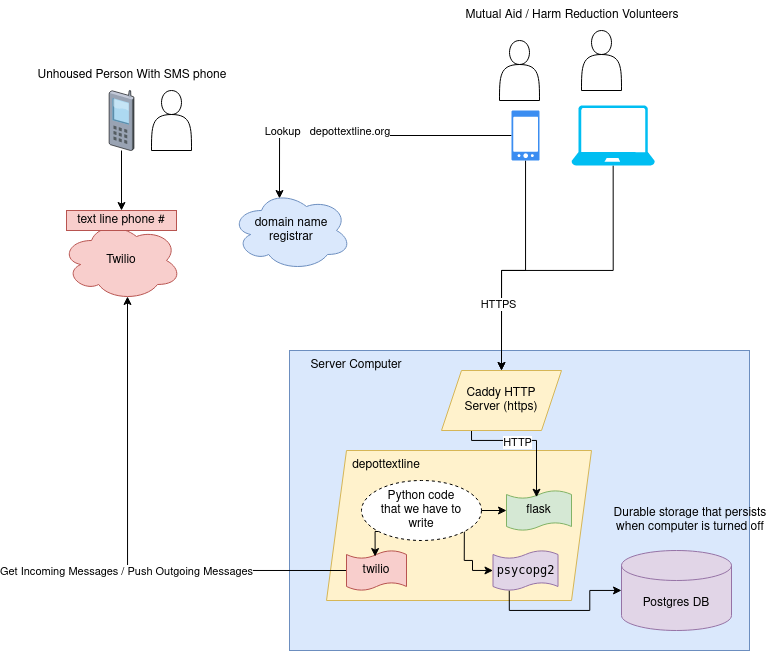

The diagram above was exported from draw.io. Its source (the exported page's mxGraphModel, read from the mxfile embedded in the PNG):
<mxGraphModel dx="2241" dy="929" grid="1" gridSize="10" guides="1" tooltips="1" connect="1" arrows="1" fold="1" page="1" pageScale="1" pageWidth="850" pageHeight="1100" math="0" shadow="0">
  <root>
    <mxCell id="0" />
    <mxCell id="1" parent="0" />
    <mxCell id="8vDcoj9WbDl6SaTZpuKk-1" value="" style="rounded=0;whiteSpace=wrap;html=1;fillColor=#dae8fc;strokeColor=#6c8ebf;" vertex="1" parent="1">
      <mxGeometry x="248" y="360" width="460" height="300" as="geometry" />
    </mxCell>
    <mxCell id="8vDcoj9WbDl6SaTZpuKk-2" value="Twilio" style="ellipse;shape=cloud;whiteSpace=wrap;html=1;fillColor=#f8cecc;strokeColor=#b85450;" vertex="1" parent="1">
      <mxGeometry x="20" y="230" width="120" height="80" as="geometry" />
    </mxCell>
    <mxCell id="8vDcoj9WbDl6SaTZpuKk-24" style="edgeStyle=orthogonalEdgeStyle;rounded=0;orthogonalLoop=1;jettySize=auto;html=1;entryX=0.5;entryY=0;entryDx=0;entryDy=0;" edge="1" parent="1" source="8vDcoj9WbDl6SaTZpuKk-3" target="8vDcoj9WbDl6SaTZpuKk-23">
      <mxGeometry relative="1" as="geometry" />
    </mxCell>
    <mxCell id="8vDcoj9WbDl6SaTZpuKk-3" value="" style="verticalLabelPosition=bottom;sketch=0;aspect=fixed;html=1;verticalAlign=top;strokeColor=none;align=center;outlineConnect=0;shape=mxgraph.citrix.cell_phone;" vertex="1" parent="1">
      <mxGeometry x="67.5" y="100" width="25" height="60" as="geometry" />
    </mxCell>
    <mxCell id="8vDcoj9WbDl6SaTZpuKk-4" value="" style="shape=parallelogram;perimeter=parallelogramPerimeter;whiteSpace=wrap;html=1;fixedSize=1;fillColor=#fff2cc;strokeColor=#d6b656;" vertex="1" parent="1">
      <mxGeometry x="285" y="460" width="265" height="150" as="geometry" />
    </mxCell>
    <mxCell id="8vDcoj9WbDl6SaTZpuKk-5" value="Server Computer " style="text;html=1;strokeColor=none;fillColor=none;align=center;verticalAlign=middle;whiteSpace=wrap;rounded=0;" vertex="1" parent="1">
      <mxGeometry x="250" y="360" width="130" height="30" as="geometry" />
    </mxCell>
    <mxCell id="8vDcoj9WbDl6SaTZpuKk-6" value="depottextline" style="text;html=1;strokeColor=none;fillColor=none;align=center;verticalAlign=middle;whiteSpace=wrap;rounded=0;" vertex="1" parent="1">
      <mxGeometry x="305" y="460" width="80" height="30" as="geometry" />
    </mxCell>
    <mxCell id="8vDcoj9WbDl6SaTZpuKk-25" style="edgeStyle=orthogonalEdgeStyle;rounded=0;orthogonalLoop=1;jettySize=auto;html=1;exitX=0;exitY=0.5;exitDx=0;exitDy=0;exitPerimeter=0;entryX=0.55;entryY=0.95;entryDx=0;entryDy=0;entryPerimeter=0;" edge="1" parent="1" source="8vDcoj9WbDl6SaTZpuKk-7" target="8vDcoj9WbDl6SaTZpuKk-2">
      <mxGeometry relative="1" as="geometry" />
    </mxCell>
    <mxCell id="8vDcoj9WbDl6SaTZpuKk-26" value="Get Incoming Messages / Push Outgoing Messages" style="edgeLabel;html=1;align=center;verticalAlign=middle;resizable=0;points=[];" vertex="1" connectable="0" parent="8vDcoj9WbDl6SaTZpuKk-25">
      <mxGeometry x="-0.1541" y="-1" relative="1" as="geometry">
        <mxPoint x="-12" y="1" as="offset" />
      </mxGeometry>
    </mxCell>
    <mxCell id="8vDcoj9WbDl6SaTZpuKk-7" value="twilio" style="shape=tape;whiteSpace=wrap;html=1;fillColor=#f8cecc;strokeColor=#b85450;size=0.2;" vertex="1" parent="1">
      <mxGeometry x="305" y="560" width="60" height="40" as="geometry" />
    </mxCell>
    <mxCell id="8vDcoj9WbDl6SaTZpuKk-28" style="edgeStyle=orthogonalEdgeStyle;rounded=0;orthogonalLoop=1;jettySize=auto;html=1;exitX=0.25;exitY=1;exitDx=0;exitDy=0;exitPerimeter=0;" edge="1" parent="1" source="8vDcoj9WbDl6SaTZpuKk-8" target="8vDcoj9WbDl6SaTZpuKk-27">
      <mxGeometry relative="1" as="geometry" />
    </mxCell>
    <mxCell id="8vDcoj9WbDl6SaTZpuKk-8" value="&lt;code class=&quot;code-inner&quot;&gt;&lt;span class=&quot;nx&quot;&gt;psycopg2&lt;/span&gt;&lt;/code&gt;" style="shape=tape;whiteSpace=wrap;html=1;fillColor=#e1d5e7;strokeColor=#9673a6;size=0.2;" vertex="1" parent="1">
      <mxGeometry x="451.5" y="560" width="65" height="40" as="geometry" />
    </mxCell>
    <mxCell id="8vDcoj9WbDl6SaTZpuKk-9" value="flask" style="shape=tape;whiteSpace=wrap;html=1;fillColor=#d5e8d4;strokeColor=#82b366;size=0.2;" vertex="1" parent="1">
      <mxGeometry x="465" y="500" width="65" height="40" as="geometry" />
    </mxCell>
    <mxCell id="8vDcoj9WbDl6SaTZpuKk-14" style="edgeStyle=orthogonalEdgeStyle;rounded=0;orthogonalLoop=1;jettySize=auto;html=1;entryX=0.5;entryY=0;entryDx=0;entryDy=0;" edge="1" parent="1" source="8vDcoj9WbDl6SaTZpuKk-10" target="8vDcoj9WbDl6SaTZpuKk-29">
      <mxGeometry relative="1" as="geometry">
        <Array as="points">
          <mxPoint x="484" y="280" />
          <mxPoint x="460" y="280" />
        </Array>
      </mxGeometry>
    </mxCell>
    <mxCell id="8vDcoj9WbDl6SaTZpuKk-33" style="edgeStyle=orthogonalEdgeStyle;rounded=0;orthogonalLoop=1;jettySize=auto;html=1;entryX=0.4;entryY=0.1;entryDx=0;entryDy=0;entryPerimeter=0;" edge="1" parent="1" source="8vDcoj9WbDl6SaTZpuKk-10" target="8vDcoj9WbDl6SaTZpuKk-32">
      <mxGeometry relative="1" as="geometry" />
    </mxCell>
    <mxCell id="8vDcoj9WbDl6SaTZpuKk-34" value="Lookup&amp;nbsp;&amp;nbsp; depottextline.org" style="edgeLabel;html=1;align=center;verticalAlign=middle;resizable=0;points=[];" vertex="1" connectable="0" parent="8vDcoj9WbDl6SaTZpuKk-33">
      <mxGeometry x="0.2553" y="-5" relative="1" as="geometry">
        <mxPoint as="offset" />
      </mxGeometry>
    </mxCell>
    <mxCell id="8vDcoj9WbDl6SaTZpuKk-10" value="" style="sketch=0;html=1;aspect=fixed;strokeColor=none;shadow=0;align=center;verticalAlign=top;fillColor=#3B8DF1;shape=mxgraph.gcp2.phone_android" vertex="1" parent="1">
      <mxGeometry x="470" y="120" width="28" height="50" as="geometry" />
    </mxCell>
    <mxCell id="8vDcoj9WbDl6SaTZpuKk-15" style="edgeStyle=orthogonalEdgeStyle;rounded=0;orthogonalLoop=1;jettySize=auto;html=1;exitX=0.5;exitY=1;exitDx=0;exitDy=0;exitPerimeter=0;entryX=0.5;entryY=0;entryDx=0;entryDy=0;" edge="1" parent="1" source="8vDcoj9WbDl6SaTZpuKk-12" target="8vDcoj9WbDl6SaTZpuKk-29">
      <mxGeometry relative="1" as="geometry">
        <mxPoint x="440" y="420" as="targetPoint" />
        <Array as="points">
          <mxPoint x="572" y="280" />
          <mxPoint x="460" y="280" />
        </Array>
      </mxGeometry>
    </mxCell>
    <mxCell id="8vDcoj9WbDl6SaTZpuKk-16" value="HTTPS" style="edgeLabel;html=1;align=center;verticalAlign=middle;resizable=0;points=[];" vertex="1" connectable="0" parent="8vDcoj9WbDl6SaTZpuKk-15">
      <mxGeometry x="0.2025" y="1" relative="1" as="geometry">
        <mxPoint x="-30" y="32" as="offset" />
      </mxGeometry>
    </mxCell>
    <mxCell id="8vDcoj9WbDl6SaTZpuKk-12" value="" style="verticalLabelPosition=bottom;html=1;verticalAlign=top;align=center;strokeColor=none;fillColor=#00BEF2;shape=mxgraph.azure.laptop;pointerEvents=1;" vertex="1" parent="1">
      <mxGeometry x="530" y="115" width="83.33" height="60" as="geometry" />
    </mxCell>
    <mxCell id="8vDcoj9WbDl6SaTZpuKk-18" value="" style="shape=actor;whiteSpace=wrap;html=1;" vertex="1" parent="1">
      <mxGeometry x="458" y="50" width="40" height="60" as="geometry" />
    </mxCell>
    <mxCell id="8vDcoj9WbDl6SaTZpuKk-19" value="" style="shape=actor;whiteSpace=wrap;html=1;" vertex="1" parent="1">
      <mxGeometry x="540" y="40" width="40" height="60" as="geometry" />
    </mxCell>
    <mxCell id="8vDcoj9WbDl6SaTZpuKk-20" value="Mutual Aid / Harm Reduction Volunteers" style="text;html=1;strokeColor=none;fillColor=none;align=center;verticalAlign=middle;whiteSpace=wrap;rounded=0;" vertex="1" parent="1">
      <mxGeometry x="410" y="10" width="242" height="30" as="geometry" />
    </mxCell>
    <mxCell id="8vDcoj9WbDl6SaTZpuKk-21" value="Unhoused Person With SMS phone" style="text;html=1;strokeColor=none;fillColor=none;align=center;verticalAlign=middle;whiteSpace=wrap;rounded=0;" vertex="1" parent="1">
      <mxGeometry x="-30" y="70" width="242" height="30" as="geometry" />
    </mxCell>
    <mxCell id="8vDcoj9WbDl6SaTZpuKk-22" value="" style="shape=actor;whiteSpace=wrap;html=1;" vertex="1" parent="1">
      <mxGeometry x="110" y="100" width="40" height="60" as="geometry" />
    </mxCell>
    <mxCell id="8vDcoj9WbDl6SaTZpuKk-23" value="text line phone #" style="rounded=0;whiteSpace=wrap;html=1;fillColor=#f8cecc;strokeColor=#b85450;" vertex="1" parent="1">
      <mxGeometry x="25" y="220" width="110" height="20" as="geometry" />
    </mxCell>
    <mxCell id="8vDcoj9WbDl6SaTZpuKk-27" value="Postgres DB" style="shape=cylinder3;whiteSpace=wrap;html=1;boundedLbl=1;backgroundOutline=1;size=15;fillColor=#e1d5e7;strokeColor=#9673a6;" vertex="1" parent="1">
      <mxGeometry x="580" y="560" width="110" height="80" as="geometry" />
    </mxCell>
    <mxCell id="8vDcoj9WbDl6SaTZpuKk-30" style="edgeStyle=orthogonalEdgeStyle;rounded=0;orthogonalLoop=1;jettySize=auto;html=1;exitX=0.25;exitY=1;exitDx=0;exitDy=0;entryX=0.462;entryY=0.168;entryDx=0;entryDy=0;entryPerimeter=0;" edge="1" parent="1" source="8vDcoj9WbDl6SaTZpuKk-29" target="8vDcoj9WbDl6SaTZpuKk-9">
      <mxGeometry relative="1" as="geometry">
        <Array as="points">
          <mxPoint x="430" y="450" />
          <mxPoint x="495" y="450" />
        </Array>
      </mxGeometry>
    </mxCell>
    <mxCell id="8vDcoj9WbDl6SaTZpuKk-31" value="HTTP" style="edgeLabel;html=1;align=center;verticalAlign=middle;resizable=0;points=[];" vertex="1" connectable="0" parent="8vDcoj9WbDl6SaTZpuKk-30">
      <mxGeometry x="-0.1811" y="1" relative="1" as="geometry">
        <mxPoint x="-34" y="-19" as="offset" />
      </mxGeometry>
    </mxCell>
    <mxCell id="8vDcoj9WbDl6SaTZpuKk-35" value="HTTP" style="edgeLabel;html=1;align=center;verticalAlign=middle;resizable=0;points=[];" vertex="1" connectable="0" parent="8vDcoj9WbDl6SaTZpuKk-30">
      <mxGeometry x="-0.1542" y="-1" relative="1" as="geometry">
        <mxPoint as="offset" />
      </mxGeometry>
    </mxCell>
    <mxCell id="8vDcoj9WbDl6SaTZpuKk-29" value="&lt;div&gt;Caddy HTTP&lt;/div&gt;&lt;div&gt;Server (https)&lt;br&gt;&lt;/div&gt;" style="shape=parallelogram;perimeter=parallelogramPerimeter;whiteSpace=wrap;html=1;fixedSize=1;fillColor=#fff2cc;strokeColor=#d6b656;" vertex="1" parent="1">
      <mxGeometry x="400" y="380" width="120" height="60" as="geometry" />
    </mxCell>
    <mxCell id="8vDcoj9WbDl6SaTZpuKk-32" value="&lt;div&gt;domain name&lt;/div&gt;&lt;div&gt;registrar&lt;br&gt;&lt;/div&gt;" style="ellipse;shape=cloud;whiteSpace=wrap;html=1;fillColor=#dae8fc;strokeColor=#6c8ebf;" vertex="1" parent="1">
      <mxGeometry x="190" y="200" width="120" height="80" as="geometry" />
    </mxCell>
    <mxCell id="8vDcoj9WbDl6SaTZpuKk-37" style="edgeStyle=orthogonalEdgeStyle;rounded=0;orthogonalLoop=1;jettySize=auto;html=1;exitX=0;exitY=1;exitDx=0;exitDy=0;entryX=0.477;entryY=0.151;entryDx=0;entryDy=0;entryPerimeter=0;" edge="1" parent="1" source="8vDcoj9WbDl6SaTZpuKk-36" target="8vDcoj9WbDl6SaTZpuKk-7">
      <mxGeometry relative="1" as="geometry" />
    </mxCell>
    <mxCell id="8vDcoj9WbDl6SaTZpuKk-38" style="edgeStyle=orthogonalEdgeStyle;rounded=0;orthogonalLoop=1;jettySize=auto;html=1;exitX=1;exitY=0.5;exitDx=0;exitDy=0;entryX=0;entryY=0.5;entryDx=0;entryDy=0;entryPerimeter=0;" edge="1" parent="1" source="8vDcoj9WbDl6SaTZpuKk-36" target="8vDcoj9WbDl6SaTZpuKk-9">
      <mxGeometry relative="1" as="geometry" />
    </mxCell>
    <mxCell id="8vDcoj9WbDl6SaTZpuKk-39" style="edgeStyle=orthogonalEdgeStyle;rounded=0;orthogonalLoop=1;jettySize=auto;html=1;exitX=1;exitY=1;exitDx=0;exitDy=0;entryX=0;entryY=0.5;entryDx=0;entryDy=0;entryPerimeter=0;" edge="1" parent="1" source="8vDcoj9WbDl6SaTZpuKk-36" target="8vDcoj9WbDl6SaTZpuKk-8">
      <mxGeometry relative="1" as="geometry">
        <Array as="points">
          <mxPoint x="423" y="570" />
          <mxPoint x="431" y="570" />
          <mxPoint x="431" y="580" />
        </Array>
      </mxGeometry>
    </mxCell>
    <mxCell id="8vDcoj9WbDl6SaTZpuKk-36" value="&lt;div&gt;Python code&lt;/div&gt;&lt;div&gt;that we have to &lt;br&gt;&lt;/div&gt;&lt;div&gt;write&lt;br&gt;&lt;/div&gt;" style="ellipse;whiteSpace=wrap;html=1;dashed=1;" vertex="1" parent="1">
      <mxGeometry x="320" y="490" width="120" height="60" as="geometry" />
    </mxCell>
    <mxCell id="8vDcoj9WbDl6SaTZpuKk-40" value="Durable storage that persists when computer is turned off " style="text;html=1;strokeColor=none;fillColor=none;align=center;verticalAlign=middle;whiteSpace=wrap;rounded=0;dashed=1;" vertex="1" parent="1">
      <mxGeometry x="570" y="510" width="158" height="40" as="geometry" />
    </mxCell>
  </root>
</mxGraphModel>